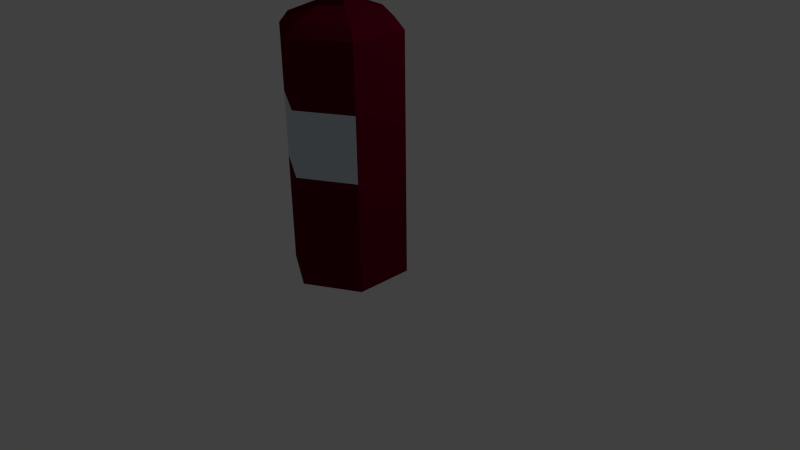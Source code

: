 # Source: bottle.blend  (saved by Blender 2.76.0; exported with 4.5.12 LTS)
import bpy
from mathutils import Matrix  # noqa: F401  (used for matrix-valued properties, if any)

bpy.ops.wm.read_factory_settings(use_empty=True)
scene = bpy.context.scene
scene.name = 'Scene'

# ---- collections
col_collection_1 = bpy.data.collections.new('Collection 1'); scene.collection.children.link(col_collection_1)

# ---- materials (node trees are filled in below, after node groups)
mat_etiquette = bpy.data.materials.new('etiquette')
mat_etiquette.alpha_threshold = 0.0
mat_etiquette.roughness = 0.5
mat_bordeau = bpy.data.materials.new('bordeau')
mat_bordeau.alpha_threshold = 0.0
mat_bordeau.roughness = 0.5
mat_bouchon = bpy.data.materials.new('bouchon')
mat_bouchon.alpha_threshold = 0.0
mat_bouchon.roughness = 0.5
mat_liege = bpy.data.materials.new('LIEGE')
mat_liege.alpha_threshold = 0.0
mat_liege.roughness = 0.5

# ---- material node trees
mat_etiquette.use_nodes = True; mat_etiquette.node_tree.nodes.clear()
_N = mat_etiquette.node_tree.nodes; _L = mat_etiquette.node_tree.links
n0 = _N.new('ShaderNodeOutputMaterial'); n0.name = 'Material Output'; n0.location = (300, 300)
n1 = _N.new('ShaderNodeBsdfDiffuse'); n1.name = 'Diffuse BSDF'; n1.location = (10, 300)
n1.inputs[0].default_value = (0.6795, 0.7605, 0.8148, 1.0)
_L.new(n1.outputs[0], n0.inputs[0])
n0.is_active_output = True
mat_bordeau.use_nodes = True; mat_bordeau.node_tree.nodes.clear()
_N = mat_bordeau.node_tree.nodes; _L = mat_bordeau.node_tree.links
n0 = _N.new('ShaderNodeOutputMaterial'); n0.name = 'Material Output'; n0.location = (300, 300)
n1 = _N.new('ShaderNodeBsdfDiffuse'); n1.name = 'Diffuse BSDF'; n1.location = (10, 300)
n1.inputs[0].default_value = (0.1144, 0.0006071, 0.0137, 1.0)
_L.new(n1.outputs[0], n0.inputs[0])
n0.is_active_output = True
mat_bouchon.use_nodes = True; mat_bouchon.node_tree.nodes.clear()
_N = mat_bouchon.node_tree.nodes; _L = mat_bouchon.node_tree.links
n0 = _N.new('ShaderNodeOutputMaterial'); n0.name = 'Material Output'; n0.location = (300, 300)
n1 = _N.new('ShaderNodeBsdfDiffuse'); n1.name = 'Diffuse BSDF'; n1.location = (10, 300)
n1.inputs[0].default_value = (0.02539, 0.0002824, 0.004552, 1.0)
_L.new(n1.outputs[0], n0.inputs[0])
n0.is_active_output = True
mat_liege.use_nodes = True; mat_liege.node_tree.nodes.clear()
_N = mat_liege.node_tree.nodes; _L = mat_liege.node_tree.links
n0 = _N.new('ShaderNodeOutputMaterial'); n0.name = 'Material Output'; n0.location = (300, 300)
n1 = _N.new('ShaderNodeBsdfDiffuse'); n1.name = 'Diffuse BSDF'; n1.location = (10, 300)
n1.inputs[0].default_value = (0.6172, 0.3663, 0.2122, 1.0)
_L.new(n1.outputs[0], n0.inputs[0])
n0.is_active_output = True

# ---- world
world_world = bpy.data.worlds.new('World'); scene.world = world_world
world_world.color = (0.05088, 0.05088, 0.05088)
world_world.use_sun_shadow = False
world_world.sun_shadow_jitter_overblur = 0.0
world_world.cycles.sampling_method = 'MANUAL'
world_world.cycles.sample_map_resolution = 256

# ---- cameras
cam_camera = bpy.data.cameras.new('Camera')
cam_camera.clip_end = 100.0
cam_camera.lens = 35.0
cam_camera.sensor_width = 32.0
cam_camera.sensor_height = 18.0
cam_camera.ortho_scale = 7.314
cam_camera.dof.focus_distance = 0.0

# ---- lights
light_lamp = bpy.data.lights.new('Lamp', 'POINT')
light_lamp.transmission_factor = 0.0
light_lamp.cutoff_distance = 30.0
light_lamp.energy = 100.0
light_lamp.shadow_buffer_clip_start = 1.001
light_lamp.shadow_soft_size = 0.1
light_lamp.shadow_maximum_resolution = 0.006
light_lamp.use_absolute_resolution = True
light_lamp.cycles.use_multiple_importance_sampling = False

# ---- meshes
me_cylinder_001 = bpy.data.meshes.new('Cylinder.001')
me_cylinder_001.from_pydata([(0.2717, -0.5956, 2.491), (0.05734, -0.7194, 2.491), (0.05734, -0.9669, 2.491), (0.2717, -1.091, 2.491), (0.4861, -0.9669, 2.491), (0.4861, -0.7194, 2.491), (0.2717, -1.037, 2.325), (0.104, -0.7463, 2.325), (0.104, -0.9399, 2.325), (0.2717, -0.6495, 2.325), (0.4394, -0.7463, 2.325), (0.4394, -0.9399, 2.325)], [], [(8, 6, 3, 2), (9, 7, 1, 0), (10, 9, 0, 5), (11, 10, 5, 4), (7, 8, 2, 1), (6, 11, 4, 3), (2, 3, 4, 5, 0, 1)])
me_cylinder_001.polygons.foreach_set('material_index', [3, 3, 3, 3, 3, 3, 3])
me_cylinder_001.materials.append(mat_etiquette)
me_cylinder_001.materials.append(mat_bordeau)
me_cylinder_001.materials.append(mat_bouchon)
me_cylinder_001.materials.append(mat_liege)
me_cylinder_001.use_remesh_preserve_volume = False
me_cylinder_001.use_remesh_preserve_attributes = False
me_cylinder_001.use_mirror_vertex_groups = False
me_cylinder_001.update()
me_cylinder = bpy.data.meshes.new('Cylinder')
me_cylinder.from_pydata([(-0.3214, -0.5007, 1.828), (-0.3214, -0.5007, 0.238), (-0.3214, -1.186, 1.828), (-0.3214, -1.186, 0.238), (0.2717, -1.528, 1.828), (0.2717, -1.528, 0.238), (0.8648, -1.186, 1.828), (0.8648, -1.186, 0.238), (0.8648, -0.5007, 1.828), (0.8648, -0.5007, 0.238), (0.2717, -0.1582, 1.828), (0.2717, -0.1582, 0.238), (0.2717, -0.5945, 1.975), (0.05639, -0.7188, 1.975), (0.05639, -0.9674, 1.975), (0.2717, -1.092, 1.975), (0.487, -0.9674, 1.975), (0.487, -0.7188, 1.975), (0.2717, -0.2636, 1.901), (0.7736, -0.5534, 1.901), (0.7736, -1.133, 1.901), (0.2717, -1.423, 1.901), (-0.2301, -1.133, 1.901), (-0.2301, -0.5534, 1.901), (0.2717, -1.528, 0.9767), (-0.3214, -1.186, 0.9767), (0.8648, -1.186, 0.9767), (-0.3214, -1.186, 1.402), (0.2717, -1.528, 1.402), (0.8648, -1.186, 1.402), (0.2717, -1.089, 2.091), (0.05884, -0.966, 2.091), (0.05884, -0.7202, 2.091), (0.2717, -0.5973, 2.091), (0.4846, -0.7202, 2.091), (0.4846, -0.966, 2.091), (0.2717, -1.083, 2.325), (0.06374, -0.7231, 2.325), (0.06374, -0.9632, 2.325), (0.2717, -0.603, 2.325), (0.4797, -0.7231, 2.325), (0.4797, -0.9632, 2.325), (0.2717, -1.037, 2.325), (0.104, -0.7463, 2.325), (0.104, -0.9399, 2.325), (0.2717, -0.6495, 2.325), (0.4394, -0.7463, 2.325), (0.4394, -0.9399, 2.325)], [], [(19, 18, 12, 17), (7, 26, 24, 5), (3, 25, 27, 2, 0, 1), (1, 11, 9, 7, 5, 3), (24, 28, 27, 25), (1, 0, 10, 11), (9, 8, 6, 29, 26, 7), (11, 10, 8, 9), (20, 19, 17, 16), (22, 21, 15, 14), (21, 20, 16, 15), (23, 22, 14, 13), (18, 23, 13, 12), (37, 38, 44, 43), (39, 37, 43, 45), (36, 41, 47, 42), (10, 0, 23, 18), (0, 2, 22, 23), (4, 6, 20, 21), (2, 4, 21, 22), (6, 8, 19, 20), (8, 10, 18, 19), (5, 24, 25, 3), (26, 29, 28, 24), (28, 4, 2, 27), (29, 6, 4, 28), (15, 16, 35, 30), (13, 14, 31, 32), (16, 17, 34, 35), (17, 12, 33, 34), (12, 13, 32, 33), (14, 15, 30, 31), (30, 35, 41, 36), (32, 31, 38, 37), (35, 34, 40, 41), (34, 33, 39, 40), (33, 32, 37, 39), (31, 30, 36, 38), (38, 36, 42, 44), (41, 40, 46, 47), (40, 39, 45, 46)])
me_cylinder.polygons.foreach_set('material_index', [1, 1, 1, 1, 0, 1, 1, 1, 1, 1, 1, 1, 1, 1, 1, 1, 1, 1, 1, 1, 1, 1, 1, 0, 1, 1, 1, 1, 1, 1, 1, 1, 1, 1, 1, 1, 1, 1, 1, 1, 1])
me_cylinder.materials.append(mat_etiquette)
me_cylinder.materials.append(mat_bordeau)
me_cylinder.materials.append(mat_bouchon)
me_cylinder.materials.append(mat_liege)
me_cylinder.use_remesh_preserve_volume = False
me_cylinder.use_remesh_preserve_attributes = False
me_cylinder.use_mirror_vertex_groups = False
me_cylinder.update()

# ---- objects
ob_cylinder_001 = bpy.data.objects.new('Cylinder.001', me_cylinder_001)
ob_cylinder = bpy.data.objects.new('Cylinder', me_cylinder)
ob_lamp = bpy.data.objects.new('Lamp', light_lamp)
ob_camera = bpy.data.objects.new('Camera', cam_camera)

# ---- transforms, parenting, visibility, modifiers, constraints
ob_cylinder_001.location = (0.2814, -0.005528, 0.002682)
ob_cylinder_001.scale = (1.0, 1.0, 1.743)
ob_cylinder_001.lineart.crease_threshold = 0.0
ob_cylinder.location = (0.2814, 0.0, 0.0)
ob_cylinder.scale = (1.0, 1.0, 1.743)
ob_cylinder.lineart.crease_threshold = 0.0
ob_lamp.location = (4.076, 1.005, 5.904)
ob_lamp.rotation_euler = (0.6503, 0.05522, 1.866)
ob_lamp.lock_rotations_4d = False
ob_lamp.empty_display_type = 'ARROWS'
ob_lamp.color = (0.0, 0.0, 0.0, 0.0)
ob_lamp.lineart.crease_threshold = 0.0
ob_camera.location = (7.481, -6.508, 5.344)
ob_camera.rotation_euler = (1.109, 0.01082, 0.8149)
ob_camera.lock_rotations_4d = False
ob_camera.empty_display_type = 'ARROWS'
ob_camera.color = (0.0, 0.0, 0.0, 0.0)
ob_camera.display_type = 'WIRE'
ob_camera.lineart.crease_threshold = 0.0

# ---- collection membership
col_collection_1.objects.link(ob_cylinder_001)
col_collection_1.objects.link(ob_cylinder)
col_collection_1.objects.link(ob_lamp)
col_collection_1.objects.link(ob_camera)

# ---- scene / render settings (as saved in the file)
scene.camera = ob_camera
scene.frame_start = 1; scene.frame_end = 250; scene.frame_set(1)
scene.render.engine = 'CYCLES'
scene.render.resolution_percentage = 50
scene.render.dither_intensity = 0.0
scene.cycles.use_denoising = False
scene.cycles.samples = 10
scene.cycles.sampling_pattern = 'TABULATED_SOBOL'
scene.cycles.light_sampling_threshold = 0.0
scene.cycles.use_adaptive_sampling = False
scene.cycles.use_light_tree = False
scene.cycles.blur_glossy = 0.0
scene.cycles.pixel_filter_type = 'GAUSSIAN'
scene.cycles.sample_clamp_indirect = 0.0
scene.view_settings.view_transform = 'Standard'
bpy.context.view_layer.update()
